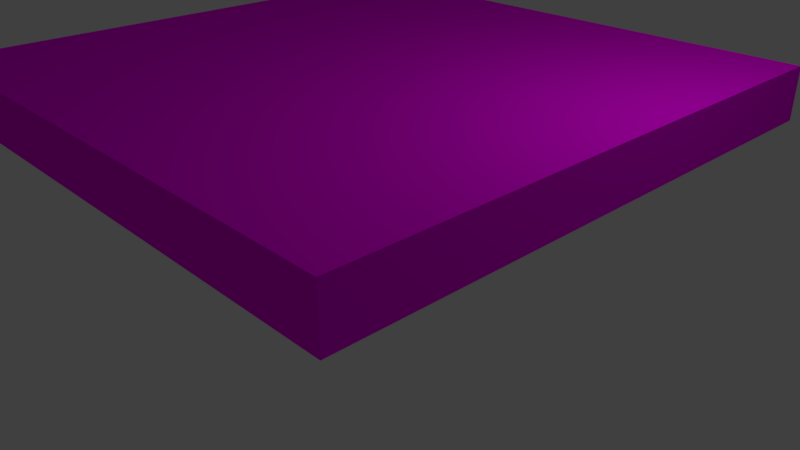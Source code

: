 # Source: untitled.blend  (saved by Blender 2.79.0; exported with 4.5.12 LTS)
import bpy
from mathutils import Matrix  # noqa: F401  (used for matrix-valued properties, if any)

bpy.ops.wm.read_factory_settings(use_empty=True)
scene = bpy.context.scene
scene.name = 'Scene'

# ---- collections
col_collection_1 = bpy.data.collections.new('Collection 1'); scene.collection.children.link(col_collection_1)

# ---- images (referenced by path relative to the original .blend; pixels are not part of the script)
import os
ASSET_DIR = os.environ.get("B2B_ASSET_DIR", "")  # directory of the original .blend (textures are referenced by path, not embedded)
HERE = os.path.dirname(os.path.abspath(__file__))  # packed textures are extracted next to this script under _unpacked/

def load_image(name, relpath, width, height, colorspace="sRGB"):
    """Load a texture the original file referenced (path relative to the .blend, or extracted next to this script)."""
    p = next((c for c in (os.path.join(HERE, relpath), os.path.join(ASSET_DIR, relpath)) if relpath and os.path.exists(c)), "")
    if p:
        img = bpy.data.images.load(p, check_existing=True)
        img.name = name
    else:  # same state as the original file: an image datablock whose file is absent (Cycles renders it pink)
        img = bpy.data.images.new(name, width, height)
        img.source = "FILE"
        img.filepath = "//" + (relpath or name)
    img.colorspace_settings.name = colorspace
    return img
img_home_legend_solid_hardwood_hl159s_64_1000_jpg = load_image('home-legend-solid-hardwood-hl159s-64_1000.jpg', 'home-legend-solid-hardwood-hl159s-64_1000.jpg', 1024, 1024, 'sRGB')

# ---- materials (node trees are filled in below, after node groups)
mat_material_001 = bpy.data.materials.new('Material.001')
mat_material_001.alpha_threshold = 0.0
mat_material_001.roughness = 0.5

# ---- material node trees
mat_material_001.use_nodes = True; mat_material_001.node_tree.nodes.clear()
_N = mat_material_001.node_tree.nodes; _L = mat_material_001.node_tree.links
n0 = _N.new('ShaderNodeOutputMaterial'); n0.name = 'Material Output'; n0.location = (300, 300)
n1 = _N.new('ShaderNodeBsdfDiffuse'); n1.name = 'Diffuse BSDF'; n1.location = (10, 300)
n2 = _N.new('ShaderNodeTexImage'); n2.name = 'Image Texture'; n2.location = (-270, 404)
n2.width = 140
n2.image = img_home_legend_solid_hardwood_hl159s_64_1000_jpg
_L.new(n1.outputs[0], n0.inputs[0])
_L.new(n2.outputs[0], n1.inputs[0])
n0.is_active_output = True

# ---- world
world_world = bpy.data.worlds.new('World'); scene.world = world_world
world_world.color = (0.05088, 0.05088, 0.05088)
world_world.use_sun_shadow = False
world_world.sun_shadow_jitter_overblur = 0.0
world_world.cycles.sampling_method = 'MANUAL'

# ---- cameras
cam_camera = bpy.data.cameras.new('Camera')
cam_camera.clip_end = 100.0
cam_camera.lens = 35.0
cam_camera.sensor_width = 32.0
cam_camera.sensor_height = 18.0
cam_camera.ortho_scale = 7.314
cam_camera.dof.focus_distance = 0.0

# ---- lights
light_lamp = bpy.data.lights.new('Lamp', 'POINT')
light_lamp.transmission_factor = 0.0
light_lamp.cutoff_distance = 30.0
light_lamp.energy = 100.0
light_lamp.shadow_buffer_clip_start = 1.001
light_lamp.shadow_soft_size = 0.1
light_lamp.shadow_maximum_resolution = 0.006
light_lamp.use_absolute_resolution = True

# ---- meshes
me_plane = bpy.data.meshes.new('Plane')
me_plane.from_pydata([(-1.0, -1.0, 0.0), (1.0, -1.0, 0.0), (-1.0, 1.0, 0.0), (1.0, 1.0, 0.0), (-1.0, -1.0, 1.859), (1.0, -1.0, 1.859), (-1.0, 1.0, 1.859), (1.0, 1.0, 1.859), (-3.524, -3.524, 1.859), (3.524, -3.524, 1.859), (-3.524, 3.524, 1.859), (3.524, 3.524, 1.859), (-3.524, -3.524, 2.515), (3.524, -3.524, 2.515), (-3.524, 3.524, 2.515), (3.524, 3.524, 2.515)], [], [(0, 2, 3, 1), (5, 7, 11, 9), (0, 1, 5, 4), (1, 3, 7, 5), (2, 0, 4, 6), (3, 2, 6, 7), (10, 8, 12, 14), (6, 4, 8, 10), (7, 6, 10, 11), (4, 5, 9, 8), (12, 13, 15, 14), (11, 10, 14, 15), (8, 9, 13, 12), (9, 11, 15, 13)])
_uv = me_plane.uv_layers.new(name='UVMap')
_uv.uv.foreach_set('vector', [0.5003, 0.595, 0.5003, 0.4534, 0.642, 0.4534, 0.642, 0.595, 0.6792, 0.1798, 0.8208, 0.1798, 0.9997, 0.3586, 0.5003, 0.3586, 0.6426, 0.4534, 0.7843, 0.4534, 0.7843, 0.5851, 0.6426, 0.5851, 0.5003, 0.7379, 0.642, 0.7379, 0.642, 0.8697, 0.5003, 0.8697, 0.632, 0.5956, 0.632, 0.7373, 0.5003, 0.7373, 0.5003, 0.5956, 0.7643, 0.5956, 0.7643, 0.7373, 0.6326, 0.7373, 0.6326, 0.5956, 0.4997, 0.9057, 0.0002993, 0.9057, 0.0002992, 0.8592, 0.4997, 0.8592, 0.8208, 0.1792, 0.6792, 0.1792, 0.5003, 0.0002992, 0.9997, 0.0002992, 0.3208, 0.8586, 0.1792, 0.8586, 0.0002992, 0.6798, 0.4997, 0.6798, 0.1792, 0.5003, 0.3208, 0.5003, 0.4997, 0.6792, 0.0002992, 0.6792, 0.0002993, 0.0002992, 0.4997, 0.0002992, 0.4997, 0.4997, 0.0002992, 0.4997, 0.4997, 0.9528, 0.0002993, 0.9528, 0.0002992, 0.9063, 0.4997, 0.9063, 0.5003, 0.3592, 0.9997, 0.3592, 0.9997, 0.4057, 0.5003, 0.4057, 0.5003, 0.4063, 0.9997, 0.4063, 0.9997, 0.4528, 0.5003, 0.4528])
me_plane.materials.append(mat_material_001)
me_plane.use_remesh_preserve_volume = False
me_plane.use_remesh_preserve_attributes = False
me_plane.use_mirror_vertex_groups = False
me_plane.update()

# ---- objects
ob_plane = bpy.data.objects.new('Plane', me_plane)
ob_lamp = bpy.data.objects.new('Lamp', light_lamp)
ob_camera = bpy.data.objects.new('Camera', cam_camera)

# ---- transforms, parenting, visibility, modifiers, constraints
ob_plane.location = (0.0, 0.0, 0.0)
ob_plane.lineart.crease_threshold = 0.0
ob_lamp.location = (4.076, 1.005, 5.904)
ob_lamp.rotation_euler = (0.6503, 0.05522, 1.866)
ob_lamp.lock_rotations_4d = False
ob_lamp.empty_display_type = 'ARROWS'
ob_lamp.color = (0.0, 0.0, 0.0, 0.0)
ob_lamp.lineart.crease_threshold = 0.0
ob_camera.location = (7.481, -6.508, 5.344)
ob_camera.rotation_euler = (1.109, 0.0, 0.8149)
ob_camera.lock_rotations_4d = False
ob_camera.empty_display_type = 'ARROWS'
ob_camera.color = (0.0, 0.0, 0.0, 0.0)
ob_camera.display_type = 'WIRE'
ob_camera.lineart.crease_threshold = 0.0

# ---- collection membership
col_collection_1.objects.link(ob_plane)
col_collection_1.objects.link(ob_lamp)
col_collection_1.objects.link(ob_camera)

# ---- scene / render settings (as saved in the file)
scene.camera = ob_camera
scene.frame_start = 1; scene.frame_end = 250; scene.frame_set(1)
scene.render.engine = 'CYCLES'
scene.render.resolution_percentage = 50
scene.render.dither_intensity = 0.0
scene.cycles.use_denoising = False
scene.cycles.samples = 128
scene.cycles.sampling_pattern = 'TABULATED_SOBOL'
scene.cycles.use_adaptive_sampling = False
scene.cycles.use_light_tree = False
scene.cycles.blur_glossy = 0.0
scene.cycles.sample_clamp_indirect = 0.0
scene.view_settings.view_transform = 'Standard'
bpy.context.view_layer.update()
